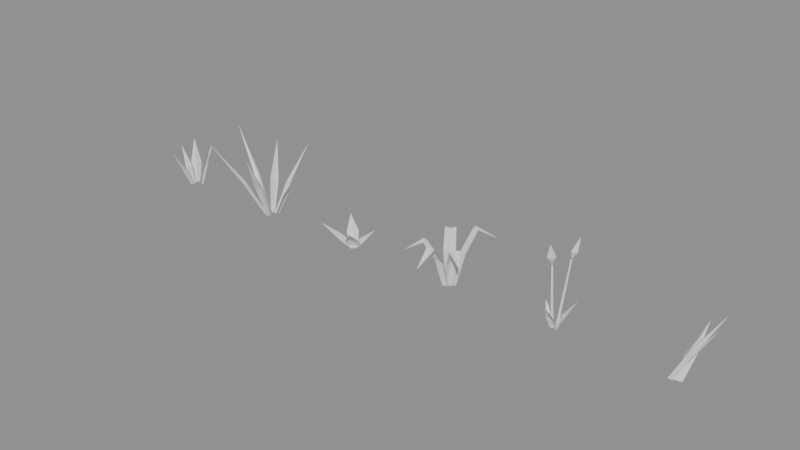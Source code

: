 # Source: grass_clumps.blend  (saved by Blender 5.1.30; exported with 4.5.12 LTS)
import bpy
from mathutils import Matrix  # noqa: F401  (used for matrix-valued properties, if any)

bpy.ops.wm.read_factory_settings(use_empty=True)
scene = bpy.context.scene
scene.name = 'Scene'

# ---- materials (node trees are filled in below, after node groups)
mat_grass_blade = bpy.data.materials.new('grass_blade')
mat_grass_blade.diffuse_color = (0.22, 0.42, 0.1, 1.0)

# ---- material node trees
mat_grass_blade.use_nodes = True; mat_grass_blade.node_tree.nodes.clear()
_N = mat_grass_blade.node_tree.nodes; _L = mat_grass_blade.node_tree.links
n0 = _N.new('ShaderNodeBsdfPrincipled'); n0.name = 'Principled BSDF'; n0.location = (-200, 100)
n1 = _N.new('ShaderNodeOutputMaterial'); n1.name = 'Material Output'; n1.location = (200, 100)
_L.new(n0.outputs[0], n1.inputs[0])
n1.is_active_output = True

# ---- meshes
me_grass_clump1_v2 = bpy.data.meshes.new('grass_clump1_v2')
me_grass_clump1_v2.from_pydata([(-0.06173, 0.01787, -0.03), (-0.02546, -0.008672, -0.03), (-0.03798, -0.05183, -0.03), (-0.1138, 0.02538, 0.1731), (-0.05401, -0.0184, 0.1731), (-0.07467, -0.0896, 0.1731), (-0.1608, -0.05479, 0.4214), (-0.04124, -0.0673, -0.03), (-0.002216, -0.04289, -0.03), (0.03408, -0.07119, -0.03), (-0.05147, -0.1629, 0.1818), (-0.006982, -0.1351, 0.1818), (0.0344, -0.1674, 0.1818), (-0.01597, -0.309, 0.4408), (0.05931, -0.02853, -0.03), (0.03731, 0.001063, -0.03), (0.05759, 0.03186, -0.03), (0.1424, -0.03832, 0.2114), (0.1115, 0.003177, 0.2114), (0.1399, 0.04636, 0.2114), (0.2652, 0.007556, 0.5064), (0.04481, 0.01448, -0.03), (0.01012, 0.01447, -0.03), (-0.001772, 0.04706, -0.03), (0.102, 0.05351, 0.1742), (0.0374, 0.05348, 0.1742), (0.01525, 0.1142, 0.1742), (0.1143, 0.1635, 0.4238), (-0.02361, 0.06519, -0.03), (-0.02718, 0.02262, -0.03), (-0.06839, 0.0114, -0.03), (-0.06047, 0.1253, 0.1776), (-0.06634, 0.05522, 0.1776), (-0.1342, 0.03673, 0.1776), (-0.1744, 0.1452, 0.4314)], [], [(0, 1, 4, 3), (1, 2, 5, 4), (3, 4, 6), (4, 5, 6), (7, 8, 11, 10), (8, 9, 12, 11), (10, 11, 13), (11, 12, 13), (14, 15, 18, 17), (15, 16, 19, 18), (17, 18, 20), (18, 19, 20), (21, 22, 25, 24), (22, 23, 26, 25), (24, 25, 27), (25, 26, 27), (28, 29, 32, 31), (29, 30, 33, 32), (31, 32, 34), (32, 33, 34)])
_uv = me_grass_clump1_v2.uv_layers.new(name='UVMap')
_uv.uv.foreach_set('vector', [0.0, 0.0, 0.5, 0.0, 0.5, 0.749, 0.0, 0.749, 0.5, 0.0, 1.0, 0.0, 1.0, 0.749, 0.5, 0.749, 0.0, 0.749, 0.5, 0.749, 0.5, 1.665, 0.5, 0.749, 1.0, 0.749, 0.5, 1.665, 0.0, 0.0, 0.5, 0.0, 0.5, 0.7834, 0.0, 0.7834, 0.5, 0.0, 1.0, 0.0, 1.0, 0.7834, 0.5, 0.7834, 0.0, 0.7834, 0.5, 0.7834, 0.5, 1.741, 0.5, 0.7834, 1.0, 0.7834, 0.5, 1.741, 0.0, 0.0, 0.5, 0.0, 0.5, 0.9, 0.0, 0.9, 0.5, 0.0, 1.0, 0.0, 1.0, 0.9, 0.5, 0.9, 0.0, 0.9, 0.5, 0.9, 0.5, 2.0, 0.5, 0.9, 1.0, 0.9, 0.5, 2.0, 0.0, 0.0, 0.5, 0.0, 0.5, 0.7533, 0.0, 0.7533, 0.5, 0.0, 1.0, 0.0, 1.0, 0.7533, 0.5, 0.7533, 0.0, 0.7533, 0.5, 0.7533, 0.5, 1.674, 0.5, 0.7533, 1.0, 0.7533, 0.5, 1.674, 0.0, 0.0, 0.5, 0.0, 0.5, 0.7668, 0.0, 0.7668, 0.5, 0.0, 1.0, 0.0, 1.0, 0.7668, 0.5, 0.7668, 0.0, 0.7668, 0.5, 0.7668, 0.5, 1.704, 0.5, 0.7668, 1.0, 0.7668, 0.5, 1.704])
_ca = me_grass_clump1_v2.color_attributes.new('Color', 'FLOAT_COLOR', 'CORNER')
_ca.data.foreach_set('color', [0.0, 0.3034, 0.5, 1.0, 0.0, 0.3034, 0.5, 1.0, 0.3745, 0.3034, 0.5, 1.0, 0.3745, 0.3034, 0.5, 1.0, 0.0, 0.3034, 0.5, 1.0, 0.0, 0.3034, 0.5, 1.0, 0.3745, 0.3034, 0.5, 1.0, 0.3745, 0.3034, 0.5, 1.0, 0.3745, 0.3034, 0.5, 1.0, 0.3745, 0.3034, 0.5, 1.0, 0.8323, 0.3034, 0.5, 1.0, 0.3745, 0.3034, 0.5, 1.0, 0.3745, 0.3034, 0.5, 1.0, 0.8323, 0.3034, 0.5, 1.0, 0.0, 0.9648, 0.5, 1.0, 0.0, 0.9648, 0.5, 1.0, 0.3917, 0.9648, 0.5, 1.0, 0.3917, 0.9648, 0.5, 1.0, 0.0, 0.9648, 0.5, 1.0, 0.0, 0.9648, 0.5, 1.0, 0.3917, 0.9648, 0.5, 1.0, 0.3917, 0.9648, 0.5, 1.0, 0.3917, 0.9648, 0.5, 1.0, 0.3917, 0.9648, 0.5, 1.0, 0.8704, 0.9648, 0.5, 1.0, 0.3917, 0.9648, 0.5, 1.0, 0.3917, 0.9648, 0.5, 1.0, 0.8704, 0.9648, 0.5, 1.0, 0.0, 0.05955, 0.5, 1.0, 0.0, 0.05955, 0.5, 1.0, 0.45, 0.05955, 0.5, 1.0, 0.45, 0.05955, 0.5, 1.0, 0.0, 0.05955, 0.5, 1.0, 0.0, 0.05955, 0.5, 1.0, 0.45, 0.05955, 0.5, 1.0, 0.45, 0.05955, 0.5, 1.0, 0.45, 0.05955, 0.5, 1.0, 0.45, 0.05955, 0.5, 1.0, 1.0, 0.05955, 0.5, 1.0, 0.45, 0.05955, 0.5, 1.0, 0.45, 0.05955, 0.5, 1.0, 1.0, 0.05955, 0.5, 1.0, 0.0, 0.8424, 0.5, 1.0, 0.0, 0.8424, 0.5, 1.0, 0.3766, 0.8424, 0.5, 1.0, 0.3766, 0.8424, 0.5, 1.0, 0.0, 0.8424, 0.5, 1.0, 0.0, 0.8424, 0.5, 1.0, 0.3766, 0.8424, 0.5, 1.0, 0.3766, 0.8424, 0.5, 1.0, 0.3766, 0.8424, 0.5, 1.0, 0.3766, 0.8424, 0.5, 1.0, 0.837, 0.8424, 0.5, 1.0, 0.3766, 0.8424, 0.5, 1.0, 0.3766, 0.8424, 0.5, 1.0, 0.837, 0.8424, 0.5, 1.0, 0.0, 0.2782, 0.5, 1.0, 0.0, 0.2782, 0.5, 1.0, 0.3834, 0.2782, 0.5, 1.0, 0.3834, 0.2782, 0.5, 1.0, 0.0, 0.2782, 0.5, 1.0, 0.0, 0.2782, 0.5, 1.0, 0.3834, 0.2782, 0.5, 1.0, 0.3834, 0.2782, 0.5, 1.0, 0.3834, 0.2782, 0.5, 1.0, 0.3834, 0.2782, 0.5, 1.0, 0.852, 0.2782, 0.5, 1.0, 0.3834, 0.2782, 0.5, 1.0, 0.3834, 0.2782, 0.5, 1.0, 0.852, 0.2782, 0.5, 1.0])
me_grass_clump1_v2.materials.append(mat_grass_blade)
me_grass_clump1_v2.update()
me_grass_clump2_v2 = bpy.data.meshes.new('grass_clump2_v2')
me_grass_clump2_v2.from_pydata([(-0.03713, 0.02955, -0.03), (-0.01754, 0.001225, -0.03), (-0.04087, -0.0241, -0.03), (-0.2092, 0.05068, 0.3694), (-0.183, 0.01278, 0.3694), (-0.2142, -0.0211, 0.3694), (-0.4708, 0.03288, 0.8575), (-0.06355, -0.04262, -0.03), (-0.02948, -0.04091, -0.03), (-0.02033, -0.07376, -0.03), (-0.2029, -0.2109, 0.3726), (-0.1501, -0.2083, 0.3726), (-0.136, -0.2592, 0.3726), (-0.3606, -0.5003, 0.8646), (0.003733, -0.08139, -0.03), (0.021, -0.04926, -0.03), (0.05613, -0.05905, -0.03), (0.06665, -0.2682, 0.365), (0.09323, -0.2187, 0.365), (0.1473, -0.2338, 0.365), (0.2225, -0.5221, 0.8477), (0.07696, -0.01899, -0.03), (0.05379, 0.005017, -0.03), (0.07212, 0.0329, -0.03), (0.2224, -0.02174, 0.2558), (0.1848, 0.01723, 0.2558), (0.2145, 0.06249, 0.2558), (0.4344, 0.04051, 0.6051), (0.0575, 0.02865, -0.03), (0.01927, 0.02673, -0.03), (0.008997, 0.06361, -0.03), (0.1567, 0.1445, 0.3244), (0.1021, 0.1417, 0.3244), (0.0875, 0.1943, 0.3244), (0.2553, 0.3543, 0.7576), (0.004547, 0.04578, -0.03), (-0.008379, 0.01571, -0.03), (-0.04055, 0.02172, -0.03), (-0.02847, 0.1526, 0.3017), (-0.05208, 0.09763, 0.3017), (-0.1109, 0.1086, 0.3017), (-0.1471, 0.2758, 0.7071)], [], [(0, 1, 4, 3), (1, 2, 5, 4), (3, 4, 6), (4, 5, 6), (7, 8, 11, 10), (8, 9, 12, 11), (10, 11, 13), (11, 12, 13), (14, 15, 18, 17), (15, 16, 19, 18), (17, 18, 20), (18, 19, 20), (21, 22, 25, 24), (22, 23, 26, 25), (24, 25, 27), (25, 26, 27), (28, 29, 32, 31), (29, 30, 33, 32), (31, 32, 34), (32, 33, 34), (35, 36, 39, 38), (36, 37, 40, 39), (38, 39, 41), (39, 40, 41)])
_uv = me_grass_clump2_v2.uv_layers.new(name='UVMap')
_uv.uv.foreach_set('vector', [0.0, 0.0, 0.5, 0.0, 0.5, 0.8926, 0.0, 0.8926, 0.5, 0.0, 1.0, 0.0, 1.0, 0.8926, 0.5, 0.8926, 0.0, 0.8926, 0.5, 0.8926, 0.5, 1.984, 0.5, 0.8926, 1.0, 0.8926, 0.5, 1.984, 0.0, 0.0, 0.5, 0.0, 0.5, 0.9, 0.0, 0.9, 0.5, 0.0, 1.0, 0.0, 1.0, 0.9, 0.5, 0.9, 0.0, 0.9, 0.5, 0.9, 0.5, 2.0, 0.5, 0.9, 1.0, 0.9, 0.5, 2.0, 0.0, 0.0, 0.5, 0.0, 0.5, 0.8825, 0.0, 0.8825, 0.5, 0.0, 1.0, 0.0, 1.0, 0.8825, 0.5, 0.8825, 0.0, 0.8825, 0.5, 0.8825, 0.5, 1.961, 0.5, 0.8825, 1.0, 0.8825, 0.5, 1.961, 0.0, 0.0, 0.5, 0.0, 0.5, 0.6299, 0.0, 0.6299, 0.5, 0.0, 1.0, 0.0, 1.0, 0.6299, 0.5, 0.6299, 0.0, 0.6299, 0.5, 0.6299, 0.5, 1.4, 0.5, 0.6299, 1.0, 0.6299, 0.5, 1.4, 0.0, 0.0, 0.5, 0.0, 0.5, 0.7886, 0.0, 0.7886, 0.5, 0.0, 1.0, 0.0, 1.0, 0.7886, 0.5, 0.7886, 0.0, 0.7886, 0.5, 0.7886, 0.5, 1.753, 0.5, 0.7886, 1.0, 0.7886, 0.5, 1.753, 0.0, 0.0, 0.5, 0.0, 0.5, 0.7361, 0.0, 0.7361, 0.5, 0.0, 1.0, 0.0, 1.0, 0.7361, 0.5, 0.7361, 0.0, 0.7361, 0.5, 0.7361, 0.5, 1.636, 0.5, 0.7361, 1.0, 0.7361, 0.5, 1.636])
_ca = me_grass_clump2_v2.color_attributes.new('Color', 'FLOAT_COLOR', 'CORNER')
_ca.data.foreach_set('color', [0.0, 0.02477, 0.5, 1.0, 0.0, 0.02477, 0.5, 1.0, 0.4463, 0.02477, 0.5, 1.0, 0.4463, 0.02477, 0.5, 1.0, 0.0, 0.02477, 0.5, 1.0, 0.0, 0.02477, 0.5, 1.0, 0.4463, 0.02477, 0.5, 1.0, 0.4463, 0.02477, 0.5, 1.0, 0.4463, 0.02477, 0.5, 1.0, 0.4463, 0.02477, 0.5, 1.0, 0.9918, 0.02477, 0.5, 1.0, 0.4463, 0.02477, 0.5, 1.0, 0.4463, 0.02477, 0.5, 1.0, 0.9918, 0.02477, 0.5, 1.0, 0.0, 0.359, 0.5, 1.0, 0.0, 0.359, 0.5, 1.0, 0.45, 0.359, 0.5, 1.0, 0.45, 0.359, 0.5, 1.0, 0.0, 0.359, 0.5, 1.0, 0.0, 0.359, 0.5, 1.0, 0.45, 0.359, 0.5, 1.0, 0.45, 0.359, 0.5, 1.0, 0.45, 0.359, 0.5, 1.0, 0.45, 0.359, 0.5, 1.0, 1.0, 0.359, 0.5, 1.0, 0.45, 0.359, 0.5, 1.0, 0.45, 0.359, 0.5, 1.0, 1.0, 0.359, 0.5, 1.0, 0.0, 0.9707, 0.5, 1.0, 0.0, 0.9707, 0.5, 1.0, 0.4412, 0.9707, 0.5, 1.0, 0.4412, 0.9707, 0.5, 1.0, 0.0, 0.9707, 0.5, 1.0, 0.0, 0.9707, 0.5, 1.0, 0.4412, 0.9707, 0.5, 1.0, 0.4412, 0.9707, 0.5, 1.0, 0.4412, 0.9707, 0.5, 1.0, 0.4412, 0.9707, 0.5, 1.0, 0.9805, 0.9707, 0.5, 1.0, 0.4412, 0.9707, 0.5, 1.0, 0.4412, 0.9707, 0.5, 1.0, 0.9805, 0.9707, 0.5, 1.0, 0.0, 0.3144, 0.5, 1.0, 0.0, 0.3144, 0.5, 1.0, 0.3149, 0.3144, 0.5, 1.0, 0.3149, 0.3144, 0.5, 1.0, 0.0, 0.3144, 0.5, 1.0, 0.0, 0.3144, 0.5, 1.0, 0.3149, 0.3144, 0.5, 1.0, 0.3149, 0.3144, 0.5, 1.0, 0.3149, 0.3144, 0.5, 1.0, 0.3149, 0.3144, 0.5, 1.0, 0.6998, 0.3144, 0.5, 1.0, 0.3149, 0.3144, 0.5, 1.0, 0.3149, 0.3144, 0.5, 1.0, 0.6998, 0.3144, 0.5, 1.0, 0.0, 0.6424, 0.5, 1.0, 0.0, 0.6424, 0.5, 1.0, 0.3943, 0.6424, 0.5, 1.0, 0.3943, 0.6424, 0.5, 1.0, 0.0, 0.6424, 0.5, 1.0, 0.0, 0.6424, 0.5, 1.0, 0.3943, 0.6424, 0.5, 1.0, 0.3943, 0.6424, 0.5, 1.0, 0.3943, 0.6424, 0.5, 1.0, 0.3943, 0.6424, 0.5, 1.0, 0.8763, 0.6424, 0.5, 1.0, 0.3943, 0.6424, 0.5, 1.0, 0.3943, 0.6424, 0.5, 1.0, 0.8763, 0.6424, 0.5, 1.0, 0.0, 0.1143, 0.5, 1.0, 0.0, 0.1143, 0.5, 1.0, 0.368, 0.1143, 0.5, 1.0, 0.368, 0.1143, 0.5, 1.0, 0.0, 0.1143, 0.5, 1.0, 0.0, 0.1143, 0.5, 1.0, 0.368, 0.1143, 0.5, 1.0, 0.368, 0.1143, 0.5, 1.0, 0.368, 0.1143, 0.5, 1.0, 0.368, 0.1143, 0.5, 1.0, 0.8179, 0.1143, 0.5, 1.0, 0.368, 0.1143, 0.5, 1.0, 0.368, 0.1143, 0.5, 1.0, 0.8179, 0.1143, 0.5, 1.0])
me_grass_clump2_v2.materials.append(mat_grass_blade)
me_grass_clump2_v2.update()
me_grass_clump3_v2 = bpy.data.meshes.new('grass_clump3_v2')
me_grass_clump3_v2.from_pydata([(-0.02507, -0.04106, -0.03), (-0.00172, 0.002858, -0.03), (0.04801, 0.002925, -0.03), (-0.009796, -0.1346, 0.08619), (0.0328, -0.05451, 0.08619), (0.1236, -0.05439, 0.08619), (0.125, -0.2077, 0.2282), (0.03654, -0.02685, -0.03), (-0.008877, -0.006095, -0.03), (-0.01194, 0.04374, -0.03), (0.1254, -0.01682, 0.05962), (0.03539, 0.0243, 0.05962), (0.02933, 0.1231, 0.05962), (0.1749, 0.1201, 0.1692), (0.004342, 0.04589, -0.03), (-0.003051, 0.002621, -0.03), (-0.04471, -0.01122, -0.03), (-0.05165, 0.1268, 0.0833), (-0.06394, 0.05492, 0.0833), (-0.1331, 0.03193, 0.0833), (-0.2007, 0.1724, 0.2218), (-0.0494, 0.01955, -0.03), (0.001024, 0.0008194, -0.03), (0.008227, -0.05249, -0.03), (-0.1664, -0.02866, 0.09339), (-0.07724, -0.06179, 0.09339), (-0.06451, -0.1561, 0.09339), (-0.2578, -0.2062, 0.2442)], [], [(0, 1, 4, 3), (1, 2, 5, 4), (3, 4, 6), (4, 5, 6), (7, 8, 11, 10), (8, 9, 12, 11), (10, 11, 13), (11, 12, 13), (14, 15, 18, 17), (15, 16, 19, 18), (17, 18, 20), (18, 19, 20), (21, 22, 25, 24), (22, 23, 26, 25), (24, 25, 27), (25, 26, 27)])
_uv = me_grass_clump3_v2.uv_layers.new(name='UVMap')
_uv.uv.foreach_set('vector', [0.0, 0.0, 0.5, 0.0, 0.5, 0.8411, 0.0, 0.8411, 0.5, 0.0, 1.0, 0.0, 1.0, 0.8411, 0.5, 0.8411, 0.0, 0.8411, 0.5, 0.8411, 0.5, 1.869, 0.5, 0.8411, 1.0, 0.8411, 0.5, 1.869, 0.0, 0.0, 0.5, 0.0, 0.5, 0.6235, 0.0, 0.6235, 0.5, 0.0, 1.0, 0.0, 1.0, 0.6235, 0.5, 0.6235, 0.0, 0.6235, 0.5, 0.6235, 0.5, 1.385, 0.5, 0.6235, 1.0, 0.6235, 0.5, 1.385, 0.0, 0.0, 0.5, 0.0, 0.5, 0.8174, 0.0, 0.8174, 0.5, 0.0, 1.0, 0.0, 1.0, 0.8174, 0.5, 0.8174, 0.0, 0.8174, 0.5, 0.8174, 0.5, 1.816, 0.5, 0.8174, 1.0, 0.8174, 0.5, 1.816, 0.0, 0.0, 0.5, 0.0, 0.5, 0.9, 0.0, 0.9, 0.5, 0.0, 1.0, 0.0, 1.0, 0.9, 0.5, 0.9, 0.0, 0.9, 0.5, 0.9, 0.5, 2.0, 0.5, 0.9, 1.0, 0.9, 0.5, 2.0])
_ca = me_grass_clump3_v2.color_attributes.new('Color', 'FLOAT_COLOR', 'CORNER')
_ca.data.foreach_set('color', [0.0, 0.6829, 0.5, 1.0, 0.0, 0.6829, 0.5, 1.0, 0.4205, 0.6829, 0.5, 1.0, 0.4205, 0.6829, 0.5, 1.0, 0.0, 0.6829, 0.5, 1.0, 0.0, 0.6829, 0.5, 1.0, 0.4205, 0.6829, 0.5, 1.0, 0.4205, 0.6829, 0.5, 1.0, 0.4205, 0.6829, 0.5, 1.0, 0.4205, 0.6829, 0.5, 1.0, 0.9345, 0.6829, 0.5, 1.0, 0.4205, 0.6829, 0.5, 1.0, 0.4205, 0.6829, 0.5, 1.0, 0.9345, 0.6829, 0.5, 1.0, 0.0, 0.9596, 0.5, 1.0, 0.0, 0.9596, 0.5, 1.0, 0.3117, 0.9596, 0.5, 1.0, 0.3117, 0.9596, 0.5, 1.0, 0.0, 0.9596, 0.5, 1.0, 0.0, 0.9596, 0.5, 1.0, 0.3117, 0.9596, 0.5, 1.0, 0.3117, 0.9596, 0.5, 1.0, 0.3117, 0.9596, 0.5, 1.0, 0.3117, 0.9596, 0.5, 1.0, 0.6927, 0.9596, 0.5, 1.0, 0.3117, 0.9596, 0.5, 1.0, 0.3117, 0.9596, 0.5, 1.0, 0.6927, 0.9596, 0.5, 1.0, 0.0, 0.3611, 0.5, 1.0, 0.0, 0.3611, 0.5, 1.0, 0.4087, 0.3611, 0.5, 1.0, 0.4087, 0.3611, 0.5, 1.0, 0.0, 0.3611, 0.5, 1.0, 0.0, 0.3611, 0.5, 1.0, 0.4087, 0.3611, 0.5, 1.0, 0.4087, 0.3611, 0.5, 1.0, 0.4087, 0.3611, 0.5, 1.0, 0.4087, 0.3611, 0.5, 1.0, 0.9082, 0.3611, 0.5, 1.0, 0.4087, 0.3611, 0.5, 1.0, 0.4087, 0.3611, 0.5, 1.0, 0.9082, 0.3611, 0.5, 1.0, 0.0, 0.03406, 0.5, 1.0, 0.0, 0.03406, 0.5, 1.0, 0.45, 0.03406, 0.5, 1.0, 0.45, 0.03406, 0.5, 1.0, 0.0, 0.03406, 0.5, 1.0, 0.0, 0.03406, 0.5, 1.0, 0.45, 0.03406, 0.5, 1.0, 0.45, 0.03406, 0.5, 1.0, 0.45, 0.03406, 0.5, 1.0, 0.45, 0.03406, 0.5, 1.0, 1.0, 0.03406, 0.5, 1.0, 0.45, 0.03406, 0.5, 1.0, 0.45, 0.03406, 0.5, 1.0, 1.0, 0.03406, 0.5, 1.0])
me_grass_clump3_v2.materials.append(mat_grass_blade)
me_grass_clump3_v2.update()
me_grass_clump4_v2 = bpy.data.meshes.new('grass_clump4_v2')
me_grass_clump4_v2.from_pydata([(-0.05835, 0.001689, -0.03), (-0.01726, -0.01251, -0.03), (-0.01655, -0.05598, -0.03), (-0.1369, -0.02953, 0.2536), (-0.0718, -0.05205, 0.2536), (-0.07066, -0.121, 0.2536), (-0.2221, -0.09823, 0.4427), (-0.1635, -0.1185, 0.4427), (-0.1624, -0.1805, 0.4427), (-0.3404, -0.2467, 0.3387), (-0.03256, -0.04674, -0.03), (0.001421, -0.01895, -0.03), (0.03916, -0.04136, -0.03), (-0.03728, -0.1592, 0.2847), (0.0091, -0.1213, 0.2847), (0.06062, -0.1519, 0.2847), (-0.02123, -0.3076, 0.4944), (0.02051, -0.2734, 0.4944), (0.06688, -0.301, 0.4944), (0.03962, -0.5281, 0.3791), (0.01357, -0.04668, -0.03), (0.01426, -0.01039, -0.03), (0.04859, 0.001382, -0.03), (0.04842, -0.1075, 0.2438), (0.04977, -0.03626, 0.2438), (0.1171, -0.01317, 0.2438), (0.1208, -0.153, 0.4264), (0.122, -0.08888, 0.4264), (0.1826, -0.0681, 0.4264), (0.282, -0.2055, 0.326), (0.07086, 0.02891, -0.03), (0.02819, 0.03302, -0.03), (0.01744, 0.07452, -0.03), (0.1423, 0.07871, 0.3229), (0.0729, 0.08539, 0.3229), (0.05541, 0.1529, 0.3229), (0.211, 0.1679, 0.5582), (0.1485, 0.1739, 0.5582), (0.1327, 0.2347, 0.5582), (0.309, 0.3619, 0.4288), (-0.01553, 0.07525, -0.03), (-0.02829, 0.04139, -0.03), (-0.06447, 0.04179, -0.03), (-0.04649, 0.175, 0.2522), (-0.07249, 0.106, 0.2522), (-0.1462, 0.1068, 0.2522), (-0.1266, 0.2815, 0.4403), (-0.15, 0.2194, 0.4403), (-0.2163, 0.2201, 0.4403), (-0.2845, 0.4161, 0.3368)], [], [(0, 1, 4, 3), (1, 2, 5, 4), (3, 4, 7, 6), (4, 5, 8, 7), (6, 7, 9), (7, 8, 9), (10, 11, 14, 13), (11, 12, 15, 14), (13, 14, 17, 16), (14, 15, 18, 17), (16, 17, 19), (17, 18, 19), (20, 21, 24, 23), (21, 22, 25, 24), (23, 24, 27, 26), (24, 25, 28, 27), (26, 27, 29), (27, 28, 29), (30, 31, 34, 33), (31, 32, 35, 34), (33, 34, 37, 36), (34, 35, 38, 37), (36, 37, 39), (37, 38, 39), (40, 41, 44, 43), (41, 42, 45, 44), (43, 44, 47, 46), (44, 45, 48, 47), (46, 47, 49), (47, 48, 49)])
_uv = me_grass_clump4_v2.uv_layers.new(name='UVMap')
_uv.uv.foreach_set('vector', [0.0, 0.0, 0.5, 0.0, 0.5, 0.7634, 0.0, 0.7634, 0.5, 0.0, 1.0, 0.0, 1.0, 0.7634, 0.5, 0.7634, 0.0, 0.7634, 0.5, 0.7634, 0.5, 1.272, 0.0, 1.272, 0.5, 0.7634, 1.0, 0.7634, 1.0, 1.272, 0.5, 1.272, 0.0, 1.272, 0.5, 1.272, 0.5, 0.9924, 0.5, 1.272, 1.0, 1.272, 0.5, 0.9924, 0.0, 0.0, 0.5, 0.0, 0.5, 0.8514, 0.0, 0.8514, 0.5, 0.0, 1.0, 0.0, 1.0, 0.8514, 0.5, 0.8514, 0.0, 0.8514, 0.5, 0.8514, 0.5, 1.419, 0.0, 1.419, 0.5, 0.8514, 1.0, 0.8514, 1.0, 1.419, 0.5, 1.419, 0.0, 1.419, 0.5, 1.419, 0.5, 1.107, 0.5, 1.419, 1.0, 1.419, 0.5, 1.107, 0.0, 0.0, 0.5, 0.0, 0.5, 0.7357, 0.0, 0.7357, 0.5, 0.0, 1.0, 0.0, 1.0, 0.7357, 0.5, 0.7357, 0.0, 0.7357, 0.5, 0.7357, 0.5, 1.226, 0.0, 1.226, 0.5, 0.7357, 1.0, 0.7357, 1.0, 1.226, 0.5, 1.226, 0.0, 1.226, 0.5, 1.226, 0.5, 0.9564, 0.5, 1.226, 1.0, 1.226, 0.5, 0.9564, 0.0, 0.0, 0.5, 0.0, 0.5, 0.96, 0.0, 0.96, 0.5, 0.0, 1.0, 0.0, 1.0, 0.96, 0.5, 0.96, 0.0, 0.96, 0.5, 0.96, 0.5, 1.6, 0.0, 1.6, 0.5, 0.96, 1.0, 0.96, 1.0, 1.6, 0.5, 1.6, 0.0, 1.6, 0.5, 1.6, 0.5, 1.248, 0.5, 1.6, 1.0, 1.6, 0.5, 1.248, 0.0, 0.0, 0.5, 0.0, 0.5, 0.7593, 0.0, 0.7593, 0.5, 0.0, 1.0, 0.0, 1.0, 0.7593, 0.5, 0.7593, 0.0, 0.7593, 0.5, 0.7593, 0.5, 1.265, 0.0, 1.265, 0.5, 0.7593, 1.0, 0.7593, 1.0, 1.265, 0.5, 1.265, 0.0, 1.265, 0.5, 1.265, 0.5, 0.9871, 0.5, 1.265, 1.0, 1.265, 0.5, 0.9871])
_ca = me_grass_clump4_v2.color_attributes.new('Color', 'FLOAT_COLOR', 'CORNER')
_ca.data.foreach_set('color', [0.0, 0.6289, 0.5, 1.0, 0.0, 0.6289, 0.5, 1.0, 0.3817, 0.6289, 0.5, 1.0, 0.3817, 0.6289, 0.5, 1.0, 0.0, 0.6289, 0.5, 1.0, 0.0, 0.6289, 0.5, 1.0, 0.3817, 0.6289, 0.5, 1.0, 0.3817, 0.6289, 0.5, 1.0, 0.3817, 0.6289, 0.5, 1.0, 0.3817, 0.6289, 0.5, 1.0, 0.6362, 0.6289, 0.5, 1.0, 0.6362, 0.6289, 0.5, 1.0, 0.3817, 0.6289, 0.5, 1.0, 0.3817, 0.6289, 0.5, 1.0, 0.6362, 0.6289, 0.5, 1.0, 0.6362, 0.6289, 0.5, 1.0, 0.6362, 0.6289, 0.5, 1.0, 0.6362, 0.6289, 0.5, 1.0, 0.4962, 0.6289, 0.5, 1.0, 0.6362, 0.6289, 0.5, 1.0, 0.6362, 0.6289, 0.5, 1.0, 0.4962, 0.6289, 0.5, 1.0, 0.0, 0.8526, 0.5, 1.0, 0.0, 0.8526, 0.5, 1.0, 0.4257, 0.8526, 0.5, 1.0, 0.4257, 0.8526, 0.5, 1.0, 0.0, 0.8526, 0.5, 1.0, 0.0, 0.8526, 0.5, 1.0, 0.4257, 0.8526, 0.5, 1.0, 0.4257, 0.8526, 0.5, 1.0, 0.4257, 0.8526, 0.5, 1.0, 0.4257, 0.8526, 0.5, 1.0, 0.7095, 0.8526, 0.5, 1.0, 0.7095, 0.8526, 0.5, 1.0, 0.4257, 0.8526, 0.5, 1.0, 0.4257, 0.8526, 0.5, 1.0, 0.7095, 0.8526, 0.5, 1.0, 0.7095, 0.8526, 0.5, 1.0, 0.7095, 0.8526, 0.5, 1.0, 0.7095, 0.8526, 0.5, 1.0, 0.5534, 0.8526, 0.5, 1.0, 0.7095, 0.8526, 0.5, 1.0, 0.7095, 0.8526, 0.5, 1.0, 0.5534, 0.8526, 0.5, 1.0, 0.0, 0.6158, 0.5, 1.0, 0.0, 0.6158, 0.5, 1.0, 0.3678, 0.6158, 0.5, 1.0, 0.3678, 0.6158, 0.5, 1.0, 0.0, 0.6158, 0.5, 1.0, 0.0, 0.6158, 0.5, 1.0, 0.3678, 0.6158, 0.5, 1.0, 0.3678, 0.6158, 0.5, 1.0, 0.3678, 0.6158, 0.5, 1.0, 0.3678, 0.6158, 0.5, 1.0, 0.613, 0.6158, 0.5, 1.0, 0.613, 0.6158, 0.5, 1.0, 0.3678, 0.6158, 0.5, 1.0, 0.3678, 0.6158, 0.5, 1.0, 0.613, 0.6158, 0.5, 1.0, 0.613, 0.6158, 0.5, 1.0, 0.613, 0.6158, 0.5, 1.0, 0.613, 0.6158, 0.5, 1.0, 0.4782, 0.6158, 0.5, 1.0, 0.613, 0.6158, 0.5, 1.0, 0.613, 0.6158, 0.5, 1.0, 0.4782, 0.6158, 0.5, 1.0, 0.0, 0.7603, 0.5, 1.0, 0.0, 0.7603, 0.5, 1.0, 0.48, 0.7603, 0.5, 1.0, 0.48, 0.7603, 0.5, 1.0, 0.0, 0.7603, 0.5, 1.0, 0.0, 0.7603, 0.5, 1.0, 0.48, 0.7603, 0.5, 1.0, 0.48, 0.7603, 0.5, 1.0, 0.48, 0.7603, 0.5, 1.0, 0.48, 0.7603, 0.5, 1.0, 0.8, 0.7603, 0.5, 1.0, 0.8, 0.7603, 0.5, 1.0, 0.48, 0.7603, 0.5, 1.0, 0.48, 0.7603, 0.5, 1.0, 0.8, 0.7603, 0.5, 1.0, 0.8, 0.7603, 0.5, 1.0, 0.8, 0.7603, 0.5, 1.0, 0.8, 0.7603, 0.5, 1.0, 0.624, 0.7603, 0.5, 1.0, 0.8, 0.7603, 0.5, 1.0, 0.8, 0.7603, 0.5, 1.0, 0.624, 0.7603, 0.5, 1.0, 0.0, 0.8242, 0.5, 1.0, 0.0, 0.8242, 0.5, 1.0, 0.3796, 0.8242, 0.5, 1.0, 0.3796, 0.8242, 0.5, 1.0, 0.0, 0.8242, 0.5, 1.0, 0.0, 0.8242, 0.5, 1.0, 0.3796, 0.8242, 0.5, 1.0, 0.3796, 0.8242, 0.5, 1.0, 0.3796, 0.8242, 0.5, 1.0, 0.3796, 0.8242, 0.5, 1.0, 0.6327, 0.8242, 0.5, 1.0, 0.6327, 0.8242, 0.5, 1.0, 0.3796, 0.8242, 0.5, 1.0, 0.3796, 0.8242, 0.5, 1.0, 0.6327, 0.8242, 0.5, 1.0, 0.6327, 0.8242, 0.5, 1.0, 0.6327, 0.8242, 0.5, 1.0, 0.6327, 0.8242, 0.5, 1.0, 0.4935, 0.8242, 0.5, 1.0, 0.6327, 0.8242, 0.5, 1.0, 0.6327, 0.8242, 0.5, 1.0, 0.4935, 0.8242, 0.5, 1.0])
me_grass_clump4_v2.materials.append(mat_grass_blade)
me_grass_clump4_v2.update()
me_grass_clump5_v2 = bpy.data.meshes.new('grass_clump5_v2')
me_grass_clump5_v2.from_pydata([(-0.02454, 0.04212, -0.03), (-0.01512, 0.005659, -0.03), (-0.04616, -0.01567, -0.03), (-0.06142, 0.06665, 0.06854), (-0.04894, 0.01831, 0.06854), (-0.09009, -0.009955, 0.06854), (-0.1364, 0.05102, 0.189), (-0.02873, -0.01655, -0.03), (-0.0001937, 0.005088, -0.03), (0.0299, -0.01432, -0.03), (-0.04358, -0.08898, 0.1059), (0.002069, -0.05437, 0.1059), (0.05022, -0.08541, 0.1059), (0.007417, -0.1948, 0.2719), (0.03974, -0.03145, -0.03), (0.001648, 0.0004435, -0.03), (0.01858, 0.04715, -0.03), (0.1085, -0.02931, 0.117), (0.05562, 0.01497, 0.117), (0.07913, 0.07981, 0.117), (0.1908, 0.05135, 0.2967), (-0.004763, -0.006925, -0.03), (-0.02576, 0.005203, -0.03), (-0.02576, -0.01905, -0.03), (-0.04561, -0.01993, 0.6037), (-0.05821, -0.01266, 0.6037), (-0.05821, -0.02721, 0.6037), (-0.09397, 0.005103, 0.6798), (-0.09132, -0.05423, 0.6798), (-0.03198, -0.05159, 0.6798), (-0.03463, 0.007752, 0.6798), (-0.05401, -0.01993, 0.6037), (-0.07978, -0.02944, 0.8038), (0.03374, 0.003227, -0.03), (0.01274, 0.01535, -0.03), (0.01274, -0.008899, -0.03), (0.1195, 0.01816, 0.7043), (0.1069, 0.02543, 0.7043), (0.1069, 0.01088, 0.7043), (0.1487, 0.06142, 0.7924), (0.09482, 0.03632, 0.7924), (0.1199, -0.01751, 0.7924), (0.1737, 0.007584, 0.7924), (0.1111, 0.01816, 0.7043), (0.1778, 0.02907, 0.9362)], [], [(0, 1, 4, 3), (1, 2, 5, 4), (3, 4, 6), (4, 5, 6), (7, 8, 11, 10), (8, 9, 12, 11), (10, 11, 13), (11, 12, 13), (14, 15, 18, 17), (15, 16, 19, 18), (17, 18, 20), (18, 19, 20), (21, 22, 25, 24), (22, 23, 26, 25), (23, 21, 24, 26), (31, 28, 27), (27, 28, 32), (31, 29, 28), (28, 29, 32), (31, 30, 29), (29, 30, 32), (31, 27, 30), (30, 27, 32), (33, 34, 37, 36), (34, 35, 38, 37), (35, 33, 36, 38), (43, 40, 39), (39, 40, 44), (43, 41, 40), (40, 41, 44), (43, 42, 41), (41, 42, 44), (43, 39, 42), (42, 39, 44)])
_uv = me_grass_clump5_v2.uv_layers.new(name='UVMap')
_uv.uv.foreach_set('vector', [0.0, 0.0, 0.5, 0.0, 0.5, 0.1817, 0.0, 0.1817, 0.5, 0.0, 1.0, 0.0, 1.0, 0.1817, 0.5, 0.1817, 0.0, 0.1817, 0.5, 0.1817, 0.5, 0.4037, 0.5, 0.1817, 1.0, 0.1817, 0.5, 0.4037, 0.0, 0.0, 0.5, 0.0, 0.5, 0.2614, 0.0, 0.2614, 0.5, 0.0, 1.0, 0.0, 1.0, 0.2614, 0.5, 0.2614, 0.0, 0.2614, 0.5, 0.2614, 0.5, 0.5809, 0.5, 0.2614, 1.0, 0.2614, 0.5, 0.5809, 0.0, 0.0, 0.5, 0.0, 0.5, 0.2852, 0.0, 0.2852, 0.5, 0.0, 1.0, 0.0, 1.0, 0.2852, 0.5, 0.2852, 0.0, 0.2852, 0.5, 0.2852, 0.5, 0.6337, 0.5, 0.2852, 1.0, 0.2852, 0.5, 0.6337, 0.0, 0.0, 0.4999, 0.0, 0.4999, 1.305, 0.0, 1.305, 0.4999, 0.0, 1.0, 0.0, 1.0, 1.305, 0.4999, 1.305, 1.0, 0.0, 0.0, 0.0, 0.0, 1.305, 1.0, 1.305, 0.5, 1.305, 1.0, 1.462, 0.0, 1.462, 0.0, 1.462, 1.0, 1.462, 0.5, 1.717, 0.5, 1.305, 0.0, 1.462, 1.0, 1.462, 1.0, 1.462, 0.0, 1.462, 0.5, 1.717, 0.5, 1.305, 1.0, 1.462, 0.0, 1.462, 0.0, 1.462, 1.0, 1.462, 0.5, 1.717, 0.5, 1.305, 0.0, 1.462, 1.0, 1.462, 1.0, 1.462, 0.0, 1.462, 0.5, 1.717, 0.0, 0.0, 0.4999, 0.0, 0.4999, 1.52, 0.0, 1.52, 0.4999, 0.0, 1.0, 0.0, 1.0, 1.52, 0.4999, 1.52, 1.0, 0.0, 0.0, 0.0, 0.0, 1.52, 1.0, 1.52, 0.5, 1.52, 1.0, 1.702, 0.0, 1.702, 0.0, 1.702, 1.0, 1.702, 0.5, 2.0, 0.5, 1.52, 0.0, 1.702, 1.0, 1.702, 1.0, 1.702, 0.0, 1.702, 0.5, 2.0, 0.5, 1.52, 1.0, 1.702, 0.0, 1.702, 0.0, 1.702, 1.0, 1.702, 0.5, 2.0, 0.5, 1.52, 0.0, 1.702, 1.0, 1.702, 1.0, 1.702, 0.0, 1.702, 0.5, 2.0])
_ca = me_grass_clump5_v2.color_attributes.new('Color', 'FLOAT_COLOR', 'CORNER')
_ca.data.foreach_set('color', [0.0, 0.03499, 0.5, 1.0, 0.0, 0.03499, 0.5, 1.0, 0.09083, 0.03499, 0.5, 1.0, 0.09083, 0.03499, 0.5, 1.0, 0.0, 0.03499, 0.5, 1.0, 0.0, 0.03499, 0.5, 1.0, 0.09083, 0.03499, 0.5, 1.0, 0.09083, 0.03499, 0.5, 1.0, 0.09083, 0.03499, 0.5, 1.0, 0.09083, 0.03499, 0.5, 1.0, 0.2018, 0.03499, 0.5, 1.0, 0.09083, 0.03499, 0.5, 1.0, 0.09083, 0.03499, 0.5, 1.0, 0.2018, 0.03499, 0.5, 1.0, 0.0, 0.8816, 0.5, 1.0, 0.0, 0.8816, 0.5, 1.0, 0.1307, 0.8816, 0.5, 1.0, 0.1307, 0.8816, 0.5, 1.0, 0.0, 0.8816, 0.5, 1.0, 0.0, 0.8816, 0.5, 1.0, 0.1307, 0.8816, 0.5, 1.0, 0.1307, 0.8816, 0.5, 1.0, 0.1307, 0.8816, 0.5, 1.0, 0.1307, 0.8816, 0.5, 1.0, 0.2904, 0.8816, 0.5, 1.0, 0.1307, 0.8816, 0.5, 1.0, 0.1307, 0.8816, 0.5, 1.0, 0.2904, 0.8816, 0.5, 1.0, 0.0, 0.1527, 0.5, 1.0, 0.0, 0.1527, 0.5, 1.0, 0.1426, 0.1527, 0.5, 1.0, 0.1426, 0.1527, 0.5, 1.0, 0.0, 0.1527, 0.5, 1.0, 0.0, 0.1527, 0.5, 1.0, 0.1426, 0.1527, 0.5, 1.0, 0.1426, 0.1527, 0.5, 1.0, 0.1426, 0.1527, 0.5, 1.0, 0.1426, 0.1527, 0.5, 1.0, 0.3169, 0.1527, 0.5, 1.0, 0.1426, 0.1527, 0.5, 1.0, 0.1426, 0.1527, 0.5, 1.0, 0.3169, 0.1527, 0.5, 1.0, 0.0, 0.969, 0.5, 1.0, 0.0, 0.969, 0.5, 1.0, 0.6525, 0.969, 0.5, 1.0, 0.6525, 0.969, 0.5, 1.0, 0.0, 0.969, 0.5, 1.0, 0.0, 0.969, 0.5, 1.0, 0.6525, 0.969, 0.5, 1.0, 0.6525, 0.969, 0.5, 1.0, 0.0, 0.969, 0.5, 1.0, 0.0, 0.969, 0.5, 1.0, 0.6525, 0.969, 0.5, 1.0, 0.6525, 0.969, 0.5, 1.0, 0.6525, 0.969, 0.5, 1.0, 0.7308, 0.969, 0.5, 1.0, 0.7308, 0.969, 0.5, 1.0, 0.7308, 0.969, 0.5, 1.0, 0.7308, 0.969, 0.5, 1.0, 0.8586, 0.969, 0.5, 1.0, 0.6525, 0.969, 0.5, 1.0, 0.7308, 0.969, 0.5, 1.0, 0.7308, 0.969, 0.5, 1.0, 0.7308, 0.969, 0.5, 1.0, 0.7308, 0.969, 0.5, 1.0, 0.8586, 0.969, 0.5, 1.0, 0.6525, 0.969, 0.5, 1.0, 0.7308, 0.969, 0.5, 1.0, 0.7308, 0.969, 0.5, 1.0, 0.7308, 0.969, 0.5, 1.0, 0.7308, 0.969, 0.5, 1.0, 0.8586, 0.969, 0.5, 1.0, 0.6525, 0.969, 0.5, 1.0, 0.7308, 0.969, 0.5, 1.0, 0.7308, 0.969, 0.5, 1.0, 0.7308, 0.969, 0.5, 1.0, 0.7308, 0.969, 0.5, 1.0, 0.8586, 0.969, 0.5, 1.0, 0.0, 0.9868, 0.5, 1.0, 0.0, 0.9868, 0.5, 1.0, 0.76, 0.9868, 0.5, 1.0, 0.76, 0.9868, 0.5, 1.0, 0.0, 0.9868, 0.5, 1.0, 0.0, 0.9868, 0.5, 1.0, 0.76, 0.9868, 0.5, 1.0, 0.76, 0.9868, 0.5, 1.0, 0.0, 0.9868, 0.5, 1.0, 0.0, 0.9868, 0.5, 1.0, 0.76, 0.9868, 0.5, 1.0, 0.76, 0.9868, 0.5, 1.0, 0.76, 0.9868, 0.5, 1.0, 0.8512, 0.9868, 0.5, 1.0, 0.8512, 0.9868, 0.5, 1.0, 0.8512, 0.9868, 0.5, 1.0, 0.8512, 0.9868, 0.5, 1.0, 1.0, 0.9868, 0.5, 1.0, 0.76, 0.9868, 0.5, 1.0, 0.8512, 0.9868, 0.5, 1.0, 0.8512, 0.9868, 0.5, 1.0, 0.8512, 0.9868, 0.5, 1.0, 0.8512, 0.9868, 0.5, 1.0, 1.0, 0.9868, 0.5, 1.0, 0.76, 0.9868, 0.5, 1.0, 0.8512, 0.9868, 0.5, 1.0, 0.8512, 0.9868, 0.5, 1.0, 0.8512, 0.9868, 0.5, 1.0, 0.8512, 0.9868, 0.5, 1.0, 1.0, 0.9868, 0.5, 1.0, 0.76, 0.9868, 0.5, 1.0, 0.8512, 0.9868, 0.5, 1.0, 0.8512, 0.9868, 0.5, 1.0, 0.8512, 0.9868, 0.5, 1.0, 0.8512, 0.9868, 0.5, 1.0, 1.0, 0.9868, 0.5, 1.0])
me_grass_clump5_v2.materials.append(mat_grass_blade)
me_grass_clump5_v2.update()
me_grass_clump6_v2 = bpy.data.meshes.new('grass_clump6_v2')
me_grass_clump6_v2.from_pydata([(0.001635, -0.006194, -0.03), (-0.03505, 0.0194, -0.03), (-0.02355, 0.06263, -0.03), (0.1125, 0.0317, 0.1991), (0.07332, 0.05906, 0.1991), (0.08561, 0.1053, 0.1991), (0.2641, 0.1289, 0.4791), (-0.005619, -0.05935, -0.03), (-0.05056, -0.04938, -0.03), (-0.05657, -0.003743, -0.03), (0.1194, 0.04813, 0.238), (0.06826, 0.05948, 0.238), (0.06141, 0.1114, 0.238), (0.2727, 0.2468, 0.5656), (0.02787, -0.03638, -0.03), (-0.009144, -0.0408, -0.03), (-0.02597, -0.007528, -0.03), (0.09025, 0.03826, 0.1551), (0.02932, 0.03099, 0.1551), (0.001632, 0.08575, 0.1551), (0.1134, 0.188, 0.3813), (0.07255, -0.02554, -0.03), (0.03363, -0.03906, -0.03), (0.007609, -0.007121, -0.03), (0.1148, 0.08281, 0.1864), (0.0631, 0.06484, 0.1864), (0.0285, 0.1073, 0.1864), (0.1191, 0.2621, 0.4508)], [], [(0, 1, 4, 3), (1, 2, 5, 4), (3, 4, 6), (4, 5, 6), (7, 8, 11, 10), (8, 9, 12, 11), (10, 11, 13), (11, 12, 13), (14, 15, 18, 17), (15, 16, 19, 18), (17, 18, 20), (18, 19, 20), (21, 22, 25, 24), (22, 23, 26, 25), (24, 25, 27), (25, 26, 27)])
_uv = me_grass_clump6_v2.uv_layers.new(name='UVMap')
_uv.uv.foreach_set('vector', [0.0, 0.0, 0.5, 0.0, 0.5, 0.7623, 0.0, 0.7623, 0.5, 0.0, 1.0, 0.0, 1.0, 0.7623, 0.5, 0.7623, 0.0, 0.7623, 0.5, 0.7623, 0.5, 1.694, 0.5, 0.7623, 1.0, 0.7623, 0.5, 1.694, 0.0, 0.0, 0.5, 0.0, 0.5, 0.9, 0.0, 0.9, 0.5, 0.0, 1.0, 0.0, 1.0, 0.9, 0.5, 0.9, 0.0, 0.9, 0.5, 0.9, 0.5, 2.0, 0.5, 0.9, 1.0, 0.9, 0.5, 2.0, 0.0, 0.0, 0.5, 0.0, 0.5, 0.6067, 0.0, 0.6067, 0.5, 0.0, 1.0, 0.0, 1.0, 0.6067, 0.5, 0.6067, 0.0, 0.6067, 0.5, 0.6067, 0.5, 1.348, 0.5, 0.6067, 1.0, 0.6067, 0.5, 1.348, 0.0, 0.0, 0.5, 0.0, 0.5, 0.7173, 0.0, 0.7173, 0.5, 0.0, 1.0, 0.0, 1.0, 0.7173, 0.5, 0.7173, 0.0, 0.7173, 0.5, 0.7173, 0.5, 1.594, 0.5, 0.7173, 1.0, 0.7173, 0.5, 1.594])
_ca = me_grass_clump6_v2.color_attributes.new('Color', 'FLOAT_COLOR', 'CORNER')
_ca.data.foreach_set('color', [0.0, 0.3013, 0.5, 1.0, 0.0, 0.3013, 0.5, 1.0, 0.3811, 0.3013, 0.5, 1.0, 0.3811, 0.3013, 0.5, 1.0, 0.0, 0.3013, 0.5, 1.0, 0.0, 0.3013, 0.5, 1.0, 0.3811, 0.3013, 0.5, 1.0, 0.3811, 0.3013, 0.5, 1.0, 0.3811, 0.3013, 0.5, 1.0, 0.3811, 0.3013, 0.5, 1.0, 0.847, 0.3013, 0.5, 1.0, 0.3811, 0.3013, 0.5, 1.0, 0.3811, 0.3013, 0.5, 1.0, 0.847, 0.3013, 0.5, 1.0, 0.0, 0.1668, 0.5, 1.0, 0.0, 0.1668, 0.5, 1.0, 0.45, 0.1668, 0.5, 1.0, 0.45, 0.1668, 0.5, 1.0, 0.0, 0.1668, 0.5, 1.0, 0.0, 0.1668, 0.5, 1.0, 0.45, 0.1668, 0.5, 1.0, 0.45, 0.1668, 0.5, 1.0, 0.45, 0.1668, 0.5, 1.0, 0.45, 0.1668, 0.5, 1.0, 1.0, 0.1668, 0.5, 1.0, 0.45, 0.1668, 0.5, 1.0, 0.45, 0.1668, 0.5, 1.0, 1.0, 0.1668, 0.5, 1.0, 0.0, 0.9318, 0.5, 1.0, 0.0, 0.9318, 0.5, 1.0, 0.3033, 0.9318, 0.5, 1.0, 0.3033, 0.9318, 0.5, 1.0, 0.0, 0.9318, 0.5, 1.0, 0.0, 0.9318, 0.5, 1.0, 0.3033, 0.9318, 0.5, 1.0, 0.3033, 0.9318, 0.5, 1.0, 0.3033, 0.9318, 0.5, 1.0, 0.3033, 0.9318, 0.5, 1.0, 0.6741, 0.9318, 0.5, 1.0, 0.3033, 0.9318, 0.5, 1.0, 0.3033, 0.9318, 0.5, 1.0, 0.6741, 0.9318, 0.5, 1.0, 0.0, 0.9107, 0.5, 1.0, 0.0, 0.9107, 0.5, 1.0, 0.3587, 0.9107, 0.5, 1.0, 0.3587, 0.9107, 0.5, 1.0, 0.0, 0.9107, 0.5, 1.0, 0.0, 0.9107, 0.5, 1.0, 0.3587, 0.9107, 0.5, 1.0, 0.3587, 0.9107, 0.5, 1.0, 0.3587, 0.9107, 0.5, 1.0, 0.3587, 0.9107, 0.5, 1.0, 0.797, 0.9107, 0.5, 1.0, 0.3587, 0.9107, 0.5, 1.0, 0.3587, 0.9107, 0.5, 1.0, 0.797, 0.9107, 0.5, 1.0])
me_grass_clump6_v2.materials.append(mat_grass_blade)
me_grass_clump6_v2.update()

# ---- objects
ob_grass_clump1_v2 = bpy.data.objects.new('grass_clump1_v2', me_grass_clump1_v2)
ob_grass_clump2_v2 = bpy.data.objects.new('grass_clump2_v2', me_grass_clump2_v2)
ob_grass_clump3_v2 = bpy.data.objects.new('grass_clump3_v2', me_grass_clump3_v2)
ob_grass_clump4_v2 = bpy.data.objects.new('grass_clump4_v2', me_grass_clump4_v2)
ob_grass_clump5_v2 = bpy.data.objects.new('grass_clump5_v2', me_grass_clump5_v2)
ob_grass_clump6_v2 = bpy.data.objects.new('grass_clump6_v2', me_grass_clump6_v2)

# ---- transforms, parenting, visibility, modifiers, constraints
ob_grass_clump1_v2.location = (0.0, 0.0, 0.0)
ob_grass_clump2_v2.location = (1.2, 0.0, 0.0)
ob_grass_clump3_v2.location = (2.4, 0.0, 0.0)
ob_grass_clump4_v2.location = (3.6, 0.0, 0.0)
ob_grass_clump5_v2.location = (4.8, 0.0, 0.0)
ob_grass_clump6_v2.location = (6.0, 0.0, 0.0)

# ---- collection membership
scene.collection.objects.link(ob_grass_clump1_v2)
scene.collection.objects.link(ob_grass_clump2_v2)
scene.collection.objects.link(ob_grass_clump3_v2)
scene.collection.objects.link(ob_grass_clump4_v2)
scene.collection.objects.link(ob_grass_clump5_v2)
scene.collection.objects.link(ob_grass_clump6_v2)

# ---- scene / render settings (as saved in the file)
scene.frame_start = 1; scene.frame_end = 250; scene.frame_set(1)
scene.render.engine = 'BLENDER_EEVEE_NEXT'
scene.render.bake_bias = 0.0
scene.render.bake_samples = 0
scene.cycles.sampling_pattern = 'TABULATED_SOBOL'
scene.eevee.use_volume_custom_range = False
bpy.context.view_layer.update()

# ---- added for rendering (the .blend has no active camera and no usable light): camera, sun + grey world if the file has none
cam_auto = bpy.data.cameras.new('AutoCamera')
cam_auto.lens = 50.0
cam_auto.sensor_width = 36.0
cam_auto.clip_end = 1000.0
ob_auto_camera = bpy.data.objects.new('AutoCamera', cam_auto)
scene.collection.objects.link(ob_auto_camera)
ob_auto_camera.location = (9.14365, -7.3694, 5.32872)
ob_auto_camera.rotation_euler = (1.09748, -7.21219e-08, 0.694738)
scene.camera = ob_auto_camera
light_auto_sun = bpy.data.lights.new('AutoSun', 'SUN')
light_auto_sun.energy = 3.0
light_auto_sun.angle = 0.0523599
ob_auto_sun = bpy.data.objects.new('AutoSun', light_auto_sun)
scene.collection.objects.link(ob_auto_sun)
ob_auto_sun.rotation_euler = (0.872665, 0.174533, 0.523599)
if scene.world is None:
    world_auto = bpy.data.worlds.new('AutoWorld')
    world_auto.color = (0.3, 0.3, 0.3)
    scene.world = world_auto
bpy.context.view_layer.update()
